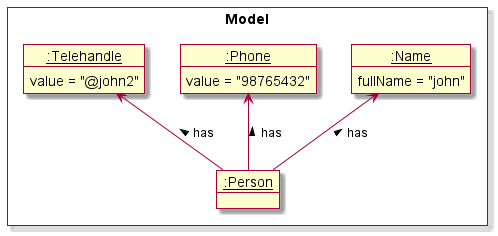

The diagram above was rendered by PlantUML. Its source (embedded in the PNG):
@startuml
skin rose
skinparam ActivityFontSize 15
skinparam ArrowFontSize 12

package Model <<Rectangle>>{
    Object "<u>:Person" as Person {

    }

    Object "<u>:Name" as Name {
        fullName = "john"
    }
    Object "<u>:Phone" as Phone {
        value = "98765432"
    }
    Object "<u>:Telehandle" as Telehandle {
        value = "@john2"
    }
}

Name <-- Person : has <
Phone <-- Person : has <
Telehandle <-- Person : has <

@enduml